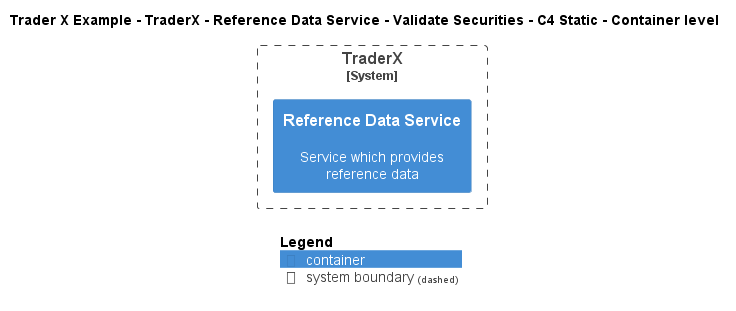

The diagram above was rendered by PlantUML. Its source (embedded in the PNG):
@startuml
!include ..\..\..\..\..\..\..\.c4s\C4_Container.puml

AddElementTag("c4interflow:lifecycle:new", $bgColor=green, $fontColor=#ffffff, $borderColor=green, $shadowing="False")
AddElementTag("c4interflow:lifecycle:changed", $bgColor=orange, $fontColor=#ffffff, $borderColor=orange, $shadowing="False")
AddElementTag("c4interflow:lifecycle:removed", $bgColor=red, $fontColor=#ffffff, $borderColor=red, $shadowing="False")

AddRelTag("c4interflow:lifecycle:new", $textColor=green, $lineColor=green)
AddRelTag("c4interflow:lifecycle:changed", $textColor=orange, $lineColor=orange)
AddRelTag("c4interflow:lifecycle:removed", $textColor=red, $lineColor=red)

SHOW_PERSON_PORTRAIT()
LAYOUT_TOP_DOWN()

skinparam linetype polyline

title Trader X Example - TraderX - Reference Data Service - Validate Securities - C4 Static - Container level


System_Boundary(TraderXExample.SoftwareSystems.TraderX, "TraderX") {
    Container(TraderXExample.SoftwareSystems.TraderX.Containers.ReferenceDataService, "Reference Data Service", "", "Service which provides reference data")
}



SHOW_LEGEND()
@enduml